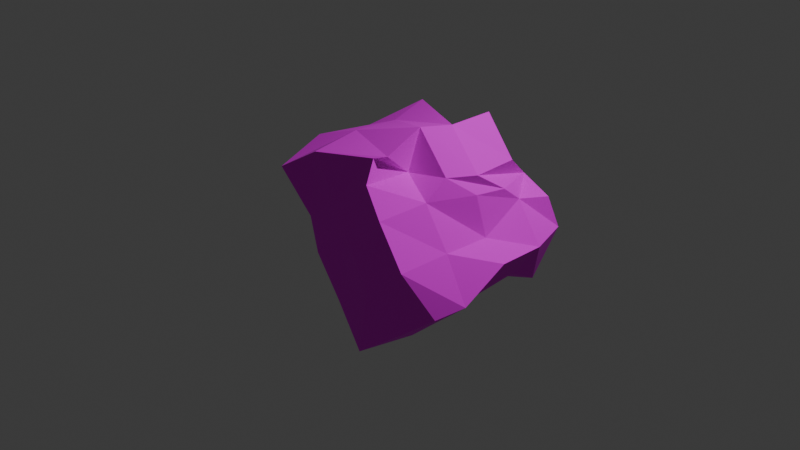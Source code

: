 # Source: jagaimo.blend  (saved by Blender 4.3.32; exported with 4.5.12 LTS)
import bpy
from mathutils import Matrix  # noqa: F401  (used for matrix-valued properties, if any)

bpy.ops.wm.read_factory_settings(use_empty=True)
scene = bpy.context.scene
scene.name = 'Scene'

# ---- collections
col_collection = bpy.data.collections.new('Collection'); scene.collection.children.link(col_collection)

# ---- images (referenced by path relative to the original .blend; pixels are not part of the script)
import os
ASSET_DIR = os.environ.get("B2B_ASSET_DIR", "")  # directory of the original .blend (textures are referenced by path, not embedded)
HERE = os.path.dirname(os.path.abspath(__file__))  # packed textures are extracted next to this script under _unpacked/

def load_image(name, relpath, width, height, colorspace="sRGB"):
    """Load a texture the original file referenced (path relative to the .blend, or extracted next to this script)."""
    p = next((c for c in (os.path.join(HERE, relpath), os.path.join(ASSET_DIR, relpath)) if relpath and os.path.exists(c)), "")
    if p:
        img = bpy.data.images.load(p, check_existing=True)
        img.name = name
    else:  # same state as the original file: an image datablock whose file is absent (Cycles renders it pink)
        img = bpy.data.images.new(name, width, height)
        img.source = "FILE"
        img.filepath = "//" + (relpath or name)
    img.colorspace_settings.name = colorspace
    return img
img_jagaimo_jpg = load_image('jagaimo.jpg', 'jagaimo.jpg', 1024, 1024, 'sRGB')
img_jagaimo_dannmenn_jpg = load_image('jagaimo_dannmenn.jpg', 'jagaimo_dannmenn.jpg', 1024, 1024, 'sRGB')

# ---- materials (node trees are filled in below, after node groups)
mat_material = bpy.data.materials.new('Material')
mat_material.alpha_threshold = 0.0
mat_material.roughness = 0.5
mat_material.line_color = (0.0, 0.0, 0.0, 1.0)
mat_x = bpy.data.materials.new('マテリアル')

# ---- material node trees
mat_material.use_nodes = True; mat_material.node_tree.nodes.clear()
_N = mat_material.node_tree.nodes; _L = mat_material.node_tree.links
n0 = _N.new('ShaderNodeOutputMaterial'); n0.name = 'Material Output'; n0.location = (300, 300)
n1 = _N.new('ShaderNodeBsdfPrincipled'); n1.name = 'Principled BSDF'; n1.location = (28, 300)
n1.inputs[2].default_value = 1.0
n1.inputs[3].default_value = 1.45
n2 = _N.new('ShaderNodeTexImage'); n2.name = '画像テクスチャ'; n2.location = (-311, 77)
n2.image = img_jagaimo_jpg
_L.new(n1.outputs[0], n0.inputs[0])
_L.new(n2.outputs[0], n1.inputs[0])
n0.is_active_output = True
mat_x.use_nodes = True; mat_x.node_tree.nodes.clear()
_N = mat_x.node_tree.nodes; _L = mat_x.node_tree.links
n0 = _N.new('ShaderNodeBsdfPrincipled'); n0.name = 'プリンシプルBSDF'; n0.location = (10, 300)
n1 = _N.new('ShaderNodeOutputMaterial'); n1.name = 'マテリアル出力'; n1.location = (300, 300)
n2 = _N.new('ShaderNodeTexImage'); n2.name = '画像テクスチャ'; n2.location = (-280, 271)
n2.image = img_jagaimo_dannmenn_jpg
_L.new(n0.outputs[0], n1.inputs[0])
_L.new(n2.outputs[0], n0.inputs[0])
n1.is_active_output = True

# ---- world
world_world = bpy.data.worlds.new('World'); scene.world = world_world
world_world.use_nodes = True; world_world.node_tree.nodes.clear()
_N = world_world.node_tree.nodes; _L = world_world.node_tree.links
n0 = _N.new('ShaderNodeOutputWorld'); n0.name = 'World Output'; n0.location = (300, 300)
n1 = _N.new('ShaderNodeBackground'); n1.name = 'Background'; n1.location = (10, 300)
n1.inputs[0].default_value = (0.05088, 0.05088, 0.05088, 1.0)
_L.new(n1.outputs[0], n0.inputs[0])
n0.is_active_output = True
world_world.color = (0.05088, 0.05088, 0.05088)
world_world.sun_shadow_jitter_overblur = 0.0

# ---- cameras
cam_camera = bpy.data.cameras.new('Camera')
cam_camera.clip_end = 100.0
cam_camera.ortho_scale = 7.314

# ---- lights
light_light = bpy.data.lights.new('Light', 'POINT')
light_light.energy = 1000.0
light_light.shadow_soft_size = 0.1

# ---- meshes
me_cube = bpy.data.meshes.new('Cube')
me_cube.from_pydata([(0.7139, 0.8194, 1.195), (1.017, -0.7875, 0.877), (-0.5565, 0.4642, 1.334), (-0.5439, -0.8097, 1.05), (1.095, 0.7854, 0.5988), (-0.8603, -0.9396, 0.4534), (1.019, -1.01, 0.5016), (-0.5565, 0.4642, 0.8342), (-0.6515, 0.6789, 0.2355), (0.5037, -1.036, 1.029), (0.001814, -1.019, 1.025), (-0.3461, -0.9494, 0.9754), (0.8096, 0.4543, 1.22), (0.8096, -0.04567, 1.22), (1.025, -0.5171, 1.021), (-0.499, -0.7482, 1.167), (-0.6444, -0.3295, 1.253), (-0.5565, -0.03576, 1.334), (-0.0479, 0.4614, 1.358), (0.09676, 0.7833, 1.107), (0.4047, 0.7397, 1.319), (-0.3419, 0.6332, 0.4555), (0.1581, 0.6332, 0.4555), (-0.2467, 0.4184, 1.055), (-0.09534, 0.7397, 0.8188), (0.4047, 0.7397, 0.8188), (0.9893, -0.03923, 0.228), (0.9534, 0.437, 0.7387), (0.9, -0.03777, 0.7256), (1.065, -0.5032, 0.5122), (-0.9224, -0.4282, 0.4983), (-0.8954, 0.07247, 0.487), (-1.003, 0.4999, 0.5035), (0.5203, -1.158, 0.6206), (-0.01282, -1.073, 0.5278), (-0.3599, -0.9842, 0.4745), (0.3119, 0.4519, 1.237), (0.5199, -0.02103, 1.108), (0.5067, -0.5296, 1.109), (0.1734, 0.2418, 1.331), (0.129, -0.09618, 1.317), (0.01161, -0.5592, 1.167), (-0.0316, -0.05575, 1.395), (-0.1208, -0.3465, 1.311), (-0.3215, -0.4595, 0.9937), (-0.8603, -0.9396, 0.4534), (-0.5439, -0.8097, 1.05), (-0.499, -0.7482, 1.167), (-0.6444, -0.3295, 1.253), (-0.5565, -0.03576, 1.334), (-0.9224, -0.4282, 0.4983), (-0.8954, 0.07247, 0.487), (-1.003, 0.4999, 0.5035), (-0.8603, -0.9396, 0.4534), (-0.5439, -0.8097, 1.05), (-0.499, -0.7482, 1.167), (-0.6444, -0.3295, 1.253), (-0.5565, -0.03576, 1.334), (-0.9224, -0.4282, 0.4983), (-0.8954, 0.07247, 0.487), (-1.003, 0.4999, 0.5035), (-0.8603, -0.9396, 0.4534), (-0.5439, -0.8097, 1.05), (-0.3461, -0.9494, 0.9754), (-0.499, -0.7482, 1.167), (-0.9224, -0.4282, 0.4983), (-0.3599, -0.9842, 0.4745), (-0.8603, -0.9396, 0.4534), (-0.5439, -0.8097, 1.05), (-0.8603, -0.9396, 0.4534), (-0.5439, -0.8097, 1.05), (-0.3461, -0.9494, 0.9754), (-0.499, -0.7482, 1.167), (-0.9224, -0.4282, 0.4983), (-0.3599, -0.9842, 0.4745), (-0.8603, -0.9396, 0.4534), (-0.5439, -0.8097, 1.05), (1.001, 0.9988, 0.003303), (-0.8957, -1.055, 0.01408), (1.021, -1.09, 0.003184), (-0.726, 0.7076, 0.01311), (0.4869, 1.019, 0.0162), (-0.5053, 0.8111, 0.01186), (0.07648, 0.829, 0.0193), (0.4911, 1.022, 0.01583), (1.044, 0.4903, 0.004272), (1.109, -0.4356, 0.002684), (0.9926, 0.0271, 0.003348), (1.044, 0.497, 0.004276), (1.111, -0.4441, 0.002673), (-0.8768, 0.5621, 0.01397), (-1.074, -0.4905, 0.01509), (-0.9927, 0.02255, 0.01463), (-0.9817, 0.5083, 0.01457), (0.5002, -1.071, 0.006145), (-0.0002183, -1.071, 0.008988), (-0.3499, -0.9794, 0.01098)], [], [(44, 47, 62, 63), (35, 11, 46, 45), (52, 49, 2, 7), (29, 14, 1, 6), (25, 20, 0, 4), (84, 25, 4, 77), (80, 8, 21, 82), (82, 21, 22, 83), (83, 22, 81), (8, 7, 23, 21), (21, 23, 24, 22), (7, 2, 18, 23), (23, 18, 19, 24), (24, 19, 20, 25), (89, 29, 6, 79), (87, 85, 26), (87, 26, 86), (77, 4, 27, 88), (88, 27, 28, 26, 85), (4, 0, 12, 27), (27, 12, 13, 28), (28, 13, 14, 29), (80, 90, 8), (93, 52, 7, 8, 90), (78, 61, 50, 91), (91, 50, 51, 92), (92, 51, 52, 93), (5, 3, 55, 58), (65, 64, 56, 59), (59, 56, 17, 32), (96, 66, 61, 78), (79, 6, 33, 94), (94, 33, 34, 95), (95, 34, 66, 96), (6, 1, 9, 33), (33, 9, 10, 34), (34, 10, 63, 66), (14, 38, 9, 1), (38, 41, 10, 9), (41, 44, 63, 10), (0, 20, 36, 12), (12, 36, 37, 13), (13, 37, 38, 14), (20, 19, 39, 36), (36, 39, 40, 37), (37, 40, 41, 38), (19, 18, 42, 39), (39, 42, 43, 40), (40, 43, 44, 41), (18, 2, 49, 42), (42, 49, 48, 43), (43, 48, 47, 44), (54, 53, 61, 62), (15, 54, 62, 47), (16, 15, 47, 48), (57, 16, 48, 49), (53, 30, 50, 61), (30, 31, 51, 50), (31, 60, 52, 51), (60, 57, 49, 52), (68, 67, 53, 54), (64, 68, 54, 15), (56, 64, 15, 16), (17, 56, 16, 57), (67, 65, 30, 53), (65, 59, 31, 30), (59, 32, 60, 31), (32, 17, 57, 60), (69, 70, 62, 61), (70, 71, 63, 62), (73, 72, 64, 65), (74, 69, 61, 66), (71, 74, 66, 63), (76, 75, 67, 68), (72, 76, 68, 64), (75, 73, 65, 67), (45, 46, 70, 69), (46, 11, 71, 70), (58, 55, 72, 73), (35, 45, 69, 74), (11, 35, 74, 71), (3, 5, 75, 76), (55, 3, 76, 72), (5, 58, 73, 75), (26, 28, 29, 89, 86), (22, 24, 25, 84, 81), (95, 96, 78, 91, 92, 93, 90, 80, 82, 83, 81, 86, 87, 85, 89, 79, 94), (85, 87, 86, 81, 84, 77, 88)])
me_cube.polygons.foreach_set('material_index', [0, 0, 0, 0, 0, 0, 0, 0, 0, 0, 0, 0, 0, 0, 0, 0, 0, 0, 0, 0, 0, 0, 0, 0, 0, 0, 0, 0, 0, 0, 0, 0, 0, 0, 0, 0, 0, 0, 0, 0, 0, 0, 0, 0, 0, 0, 0, 0, 0, 0, 0, 0, 1, 1, 1, 1, 1, 1, 1, 1, 1, 1, 1, 1, 1, 1, 1, 1, 1, 1, 1, 1, 1, 1, 1, 1, 1, 1, 1, 1, 1, 1, 1, 1, 0, 0, 1, 1])
_uv = me_cube.uv_layers.new(name='UVMap')
_uv.uv.foreach_set('vector', [0.8125, 0.6875, 0.875, 0.6875, 0.875, 0.75, 0.8125, 0.75, 0.5625, 0.9375, 0.625, 0.9375, 0.625, 1.0, 0.5625, 1.0, 0.5625, 0.1875, 0.625, 0.1875, 0.625, 0.25, 0.5625, 0.25, 0.5625, 0.6875, 0.625, 0.6875, 0.625, 0.75, 0.5625, 0.75, 0.5625, 0.4375, 0.625, 0.4375, 0.625, 0.5, 0.5625, 0.5, 0.5005, 0.4375, 0.5625, 0.4375, 0.5625, 0.5, 0.5003, 0.5, 0.4833, 0.25, 0.5, 0.25, 0.5, 0.3125, 0.4662, 0.3125, 0.4662, 0.3125, 0.5, 0.3125, 0.5, 0.375, 0.4708, 0.375, 0.4708, 0.375, 0.5, 0.375, 0.5, 0.4367, 0.5, 0.25, 0.5625, 0.25, 0.5625, 0.3125, 0.5, 0.3125, 0.5, 0.3125, 0.5625, 0.3125, 0.5625, 0.375, 0.5, 0.375, 0.5625, 0.25, 0.625, 0.25, 0.625, 0.3125, 0.5625, 0.3125, 0.5625, 0.3125, 0.625, 0.3125, 0.625, 0.375, 0.5625, 0.375, 0.5625, 0.375, 0.625, 0.375, 0.625, 0.4375, 0.5625, 0.4375, 0.5005, 0.6875, 0.5625, 0.6875, 0.5625, 0.75, 0.5007, 0.75, 0.4807, 0.625, 0.5, 0.5633, 0.5, 0.625, 0.4807, 0.625, 0.5, 0.625, 0.5, 0.6863, 0.5003, 0.5, 0.5625, 0.5, 0.5625, 0.5625, 0.5002, 0.5625, 0.5002, 0.5625, 0.5625, 0.5625, 0.5625, 0.625, 0.5, 0.625, 0.5, 0.5633, 0.5625, 0.5, 0.625, 0.5, 0.625, 0.5625, 0.5625, 0.5625, 0.5625, 0.5625, 0.625, 0.5625, 0.625, 0.625, 0.5625, 0.625, 0.5625, 0.625, 0.625, 0.625, 0.625, 0.6875, 0.5625, 0.6875, 0.4833, 0.25, 0.5, 0.2068, 0.5, 0.25, 0.5106, 0.1875, 0.5625, 0.1875, 0.5625, 0.25, 0.5, 0.25, 0.5, 0.2068, 0.5174, 0.0, 0.5625, 0.0, 0.5625, 0.0625, 0.5084, 0.0625, 0.5084, 0.0625, 0.5625, 0.0625, 0.5625, 0.125, 0.5105, 0.125, 0.5105, 0.125, 0.5625, 0.125, 0.5625, 0.1875, 0.5106, 0.1875, 0.5625, 0.0, 0.625, 0.0, 0.625, 0.0625, 0.5625, 0.0625, 0.5625, 0.0625, 0.625, 0.0625, 0.625, 0.125, 0.5625, 0.125, 0.5625, 0.125, 0.625, 0.125, 0.625, 0.1875, 0.5625, 0.1875, 0.5093, 0.9375, 0.5625, 0.9375, 0.5625, 1.0, 0.5174, 1.0, 0.5007, 0.75, 0.5625, 0.75, 0.5625, 0.8125, 0.5006, 0.8125, 0.5006, 0.8125, 0.5625, 0.8125, 0.5625, 0.875, 0.5011, 0.875, 0.5011, 0.875, 0.5625, 0.875, 0.5625, 0.9375, 0.5093, 0.9375, 0.5625, 0.75, 0.625, 0.75, 0.625, 0.8125, 0.5625, 0.8125, 0.5625, 0.8125, 0.625, 0.8125, 0.625, 0.875, 0.5625, 0.875, 0.5625, 0.875, 0.625, 0.875, 0.625, 0.9375, 0.5625, 0.9375, 0.625, 0.6875, 0.6875, 0.6875, 0.6875, 0.75, 0.625, 0.75, 0.6875, 0.6875, 0.75, 0.6875, 0.75, 0.75, 0.6875, 0.75, 0.75, 0.6875, 0.8125, 0.6875, 0.8125, 0.75, 0.75, 0.75, 0.625, 0.5, 0.6875, 0.5, 0.6875, 0.5625, 0.625, 0.5625, 0.625, 0.5625, 0.6875, 0.5625, 0.6875, 0.625, 0.625, 0.625, 0.625, 0.625, 0.6875, 0.625, 0.6875, 0.6875, 0.625, 0.6875, 0.6875, 0.5, 0.75, 0.5, 0.75, 0.5625, 0.6875, 0.5625, 0.6875, 0.5625, 0.75, 0.5625, 0.75, 0.625, 0.6875, 0.625, 0.6875, 0.625, 0.75, 0.625, 0.75, 0.6875, 0.6875, 0.6875, 0.75, 0.5, 0.8125, 0.5, 0.8125, 0.5625, 0.75, 0.5625, 0.75, 0.5625, 0.8125, 0.5625, 0.8125, 0.625, 0.75, 0.625, 0.75, 0.625, 0.8125, 0.625, 0.8125, 0.6875, 0.75, 0.6875, 0.8125, 0.5, 0.875, 0.5, 0.875, 0.5625, 0.8125, 0.5625, 0.8125, 0.5625, 0.875, 0.5625, 0.875, 0.625, 0.8125, 0.625, 0.8125, 0.625, 0.875, 0.625, 0.875, 0.6875, 0.8125, 0.6875, 0.625, 0.0, 0.5625, 0.0, 0.5625, 0.0, 0.625, 0.0, 0.625, 0.0625, 0.625, 0.0, 0.625, 0.0, 0.625, 0.0625, 0.625, 0.125, 0.625, 0.0625, 0.625, 0.0625, 0.625, 0.125, 0.625, 0.1875, 0.625, 0.125, 0.625, 0.125, 0.625, 0.1875, 0.5625, 0.0, 0.5625, 0.0625, 0.5625, 0.0625, 0.5625, 0.0, 0.5625, 0.0625, 0.5625, 0.125, 0.5625, 0.125, 0.5625, 0.0625, 0.5625, 0.125, 0.5625, 0.1875, 0.5625, 0.1875, 0.5625, 0.125, 0.5625, 0.1875, 0.625, 0.1875, 0.625, 0.1875, 0.5625, 0.1875, 0.625, 0.0, 0.5625, 0.0, 0.5625, 0.0, 0.625, 0.0, 0.625, 0.0625, 0.625, 0.0, 0.625, 0.0, 0.625, 0.0625, 0.625, 0.125, 0.625, 0.0625, 0.625, 0.0625, 0.625, 0.125, 0.625, 0.1875, 0.625, 0.125, 0.625, 0.125, 0.625, 0.1875, 0.5625, 0.0, 0.5625, 0.0625, 0.5625, 0.0625, 0.5625, 0.0, 0.5625, 0.0625, 0.5625, 0.125, 0.5625, 0.125, 0.5625, 0.0625, 0.5625, 0.125, 0.5625, 0.1875, 0.5625, 0.1875, 0.5625, 0.125, 0.5625, 0.1875, 0.625, 0.1875, 0.625, 0.1875, 0.5625, 0.1875, 0.5625, 1.0, 0.625, 1.0, 0.625, 1.0, 0.5625, 1.0, 0.625, 1.0, 0.625, 0.9375, 0.625, 0.9375, 0.625, 1.0, 0.5625, 0.0625, 0.625, 0.0625, 0.625, 0.0625, 0.5625, 0.0625, 0.5625, 0.9375, 0.5625, 1.0, 0.5625, 1.0, 0.5625, 0.9375, 0.0, 0.0, 0.0, 0.0, 0.0, 0.0, 0.0, 0.0, 0.625, 0.0, 0.5625, 0.0, 0.5625, 0.0, 0.625, 0.0, 0.625, 0.0625, 0.625, 0.0, 0.625, 0.0, 0.625, 0.0625, 0.5625, 0.0, 0.5625, 0.0625, 0.5625, 0.0625, 0.5625, 0.0, 0.5625, 1.0, 0.625, 1.0, 0.625, 1.0, 0.5625, 1.0, 0.625, 1.0, 0.625, 0.9375, 0.625, 0.9375, 0.625, 1.0, 0.5625, 0.0625, 0.625, 0.0625, 0.625, 0.0625, 0.5625, 0.0625, 0.5625, 0.9375, 0.5625, 1.0, 0.5625, 1.0, 0.5625, 0.9375, 0.625, 0.9375, 0.5625, 0.9375, 0.5625, 0.9375, 0.625, 0.9375, 0.625, 0.0, 0.5625, 0.0, 0.5625, 0.0, 0.625, 0.0, 0.625, 0.0625, 0.625, 0.0, 0.625, 0.0, 0.625, 0.0625, 0.5625, 0.0, 0.5625, 0.0625, 0.5625, 0.0625, 0.5625, 0.0, 0.5, 0.625, 0.5625, 0.625, 0.5625, 0.6875, 0.5005, 0.6875, 0.5, 0.6863, 0.5, 0.375, 0.5625, 0.375, 0.5625, 0.4375, 0.5005, 0.4375, 0.5, 0.4367, 0.7247, 0.7815, 0.8019, 0.6111, 0.7699, 0.3398, 0.761, 0.4023, 0.5228, 0.352, 0.1934, 0.3077, 0.08161, 0.5391, 0.1128, 0.7188, 0.2114, 0.8585, 0.2949, 0.8883, 0.401, 0.9455, 0.4544, 0.9518, 0.4918, 0.9455, 0.5189, 0.9134, 0.5962, 0.9145, 0.6376, 0.8939, 0.6965, 0.8155, 0.2982, 0.4866, 0.2982, 0.4866, 0.2982, 0.4866, 0.2982, 0.4866, 0.2982, 0.4866, 0.2982, 0.4866, 0.2982, 0.4866])
me_cube.materials.append(mat_material)
me_cube.materials.append(mat_x)
me_cube.use_mirror_vertex_groups = False
me_cube.update()

# ---- objects
ob_cube = bpy.data.objects.new('Cube', me_cube)
ob_light = bpy.data.objects.new('Light', light_light)
ob_camera = bpy.data.objects.new('Camera', cam_camera)

# ---- transforms, parenting, visibility, modifiers, constraints
ob_cube.location = (0.0, 0.0, 0.0)
ob_cube.rotation_euler = (0.0, 0.9365, 0.0)
ob_cube.lock_rotations_4d = False
ob_cube.empty_display_type = 'ARROWS'
ob_cube.lineart.crease_threshold = 0.0
ob_light.location = (4.076, 1.005, 5.904)
ob_light.rotation_euler = (0.6503, 0.05522, 1.866)
ob_light.lock_rotations_4d = False
ob_light.empty_display_type = 'ARROWS'
ob_light.color = (0.0, 0.0, 0.0, 0.0)
ob_light.lineart.crease_threshold = 0.0
ob_camera.location = (7.359, -6.926, 4.958)
ob_camera.rotation_euler = (1.109, 0.0, 0.8149)
ob_camera.lock_rotations_4d = False
ob_camera.empty_display_type = 'ARROWS'
ob_camera.color = (0.0, 0.0, 0.0, 0.0)
ob_camera.display_type = 'WIRE'
ob_camera.lineart.crease_threshold = 0.0

# ---- collection membership
col_collection.objects.link(ob_cube)
col_collection.objects.link(ob_light)
col_collection.objects.link(ob_camera)

# ---- scene / render settings (as saved in the file)
scene.camera = ob_camera
scene.frame_start = 1; scene.frame_end = 250; scene.frame_set(1)
scene.render.engine = 'BLENDER_EEVEE_NEXT'
bpy.context.view_layer.update()
